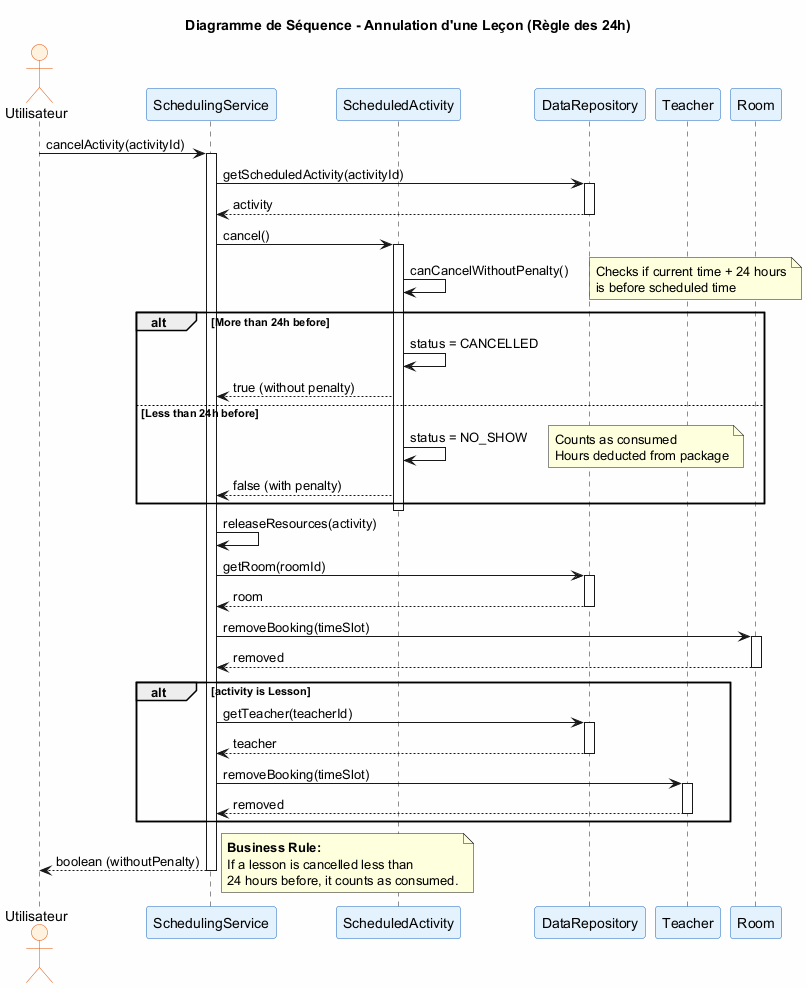

The diagram above was rendered by PlantUML. Its source (embedded in the PNG):
@startuml sequence-cancel-lesson

skinparam backgroundColor #FEFEFE
skinparam shadowing false

skinparam participant {
    BackgroundColor #E3F2FD
    BorderColor #1565C0
}

skinparam actor {
    BackgroundColor #FFF3E0
    BorderColor #E65100
}

title Diagramme de Séquence - Annulation d'une Leçon (Règle des 24h)

actor User as "Utilisateur"
participant "SchedulingService" as SS
participant "ScheduledActivity" as SA
participant "DataRepository" as DR
participant "Teacher" as T
participant "Room" as R

User -> SS : cancelActivity(activityId)
activate SS

SS -> DR : getScheduledActivity(activityId)
activate DR
DR --> SS : activity
deactivate DR

SS -> SA : cancel()
activate SA

SA -> SA : canCancelWithoutPenalty()
note right
    Checks if current time + 24 hours
    is before scheduled time
end note

alt More than 24h before
    SA -> SA : status = CANCELLED
    SA --> SS : true (without penalty)
else Less than 24h before
    SA -> SA : status = NO_SHOW
    note right
        Counts as consumed
        Hours deducted from package
    end note
    SA --> SS : false (with penalty)
end
deactivate SA

SS -> SS : releaseResources(activity)

SS -> DR : getRoom(roomId)
activate DR
DR --> SS : room
deactivate DR

SS -> R : removeBooking(timeSlot)
activate R
R --> SS : removed
deactivate R

alt activity is Lesson
    SS -> DR : getTeacher(teacherId)
    activate DR
    DR --> SS : teacher
    deactivate DR
    
    SS -> T : removeBooking(timeSlot)
    activate T
    T --> SS : removed
    deactivate T
end

SS --> User : boolean (withoutPenalty)
deactivate SS

note right
    <b>Business Rule:</b>
    If a lesson is cancelled less than
    24 hours before, it counts as consumed.
end note

@enduml